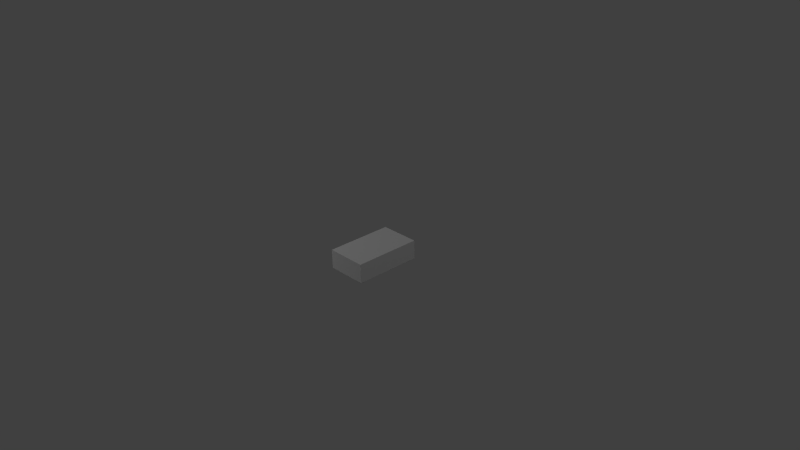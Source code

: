 # Source: vahvistin.blend  (saved by Blender 2.71.0; exported with 4.5.12 LTS)
import bpy
from mathutils import Matrix  # noqa: F401  (used for matrix-valued properties, if any)

bpy.ops.wm.read_factory_settings(use_empty=True)
scene = bpy.context.scene
scene.name = 'Scene'

# ---- collections
col_collection_1 = bpy.data.collections.new('Collection 1'); scene.collection.children.link(col_collection_1)

# ---- materials (node trees are filled in below, after node groups)
mat_vahvistin = bpy.data.materials.new('Vahvistin')
mat_vahvistin.alpha_threshold = 0.0
mat_vahvistin.use_transparent_shadow = False
mat_vahvistin.roughness = 0.5
mat_vahvistin.line_color = (0.0, 0.0, 0.0, 1.0)

# ---- node groups
ng_auto_smooth = bpy.data.node_groups.new('Auto Smooth', 'GeometryNodeTree')
_s = ng_auto_smooth.interface.new_socket(name='Geometry', in_out='OUTPUT', socket_type='NodeSocketGeometry')
_s = ng_auto_smooth.interface.new_socket(name='Geometry', in_out='INPUT', socket_type='NodeSocketGeometry')
_s = ng_auto_smooth.interface.new_socket(name='Angle', in_out='INPUT', socket_type='NodeSocketFloat')
_s.subtype = 'ANGLE'
_s.min_value = 0.0
_s.max_value = 3.142
ng_auto_smooth.is_modifier = True
_N = ng_auto_smooth.nodes; _L = ng_auto_smooth.links
n0 = _N.new('NodeGroupOutput'); n0.name = 'Group Output'; n0.location = (480, -100)
n1 = _N.new('NodeGroupInput'); n1.name = 'Group Input'; n1.location = (-420, -300)
n2 = _N.new('NodeGroupInput'); n2.name = 'Group Input.001'; n2.location = (-60, -100)
n3 = _N.new('GeometryNodeSetShadeSmooth'); n3.name = 'Set Shade Smooth'; n3.location = (120, -100)
n3.domain = 'EDGE'
n4 = _N.new('GeometryNodeSetShadeSmooth'); n4.name = 'Set Shade Smooth.001'; n4.location = (300, -100)
n5 = _N.new('GeometryNodeInputMeshEdgeAngle'); n5.name = 'Edge Angle'; n5.location = (-420, -220)
n6 = _N.new('GeometryNodeInputEdgeSmooth'); n6.name = 'Is Edge Smooth'; n6.location = (-60, -160)
n7 = _N.new('GeometryNodeInputShadeSmooth'); n7.name = 'Is Face Smooth'; n7.location = (-240, -340)
n8 = _N.new('FunctionNodeBooleanMath'); n8.name = 'Boolean Math'; n8.location = (-60, -220)
n9 = _N.new('FunctionNodeCompare'); n9.name = 'Compare'; n9.location = (-240, -180)
n9.operation = 'LESS_EQUAL'
_L.new(n5.outputs[0], n9.inputs[0])
_L.new(n4.outputs[0], n0.inputs[0])
_L.new(n1.outputs[1], n9.inputs[1])
_L.new(n9.outputs[0], n8.inputs[0])
_L.new(n7.outputs[0], n8.inputs[1])
_L.new(n2.outputs[0], n3.inputs[0])
_L.new(n6.outputs[0], n3.inputs[1])
_L.new(n3.outputs[0], n4.inputs[0])
_L.new(n8.outputs[0], n3.inputs[2])
n0.is_active_output = True

# ---- material node trees

# ---- world
world_world = bpy.data.worlds.new('World'); scene.world = world_world
world_world.color = (0.05088, 0.05088, 0.05088)
world_world.use_sun_shadow = False
world_world.sun_shadow_jitter_overblur = 0.0
world_world.cycles.sampling_method = 'MANUAL'
world_world.cycles.sample_map_resolution = 256

# ---- cameras
cam_camera = bpy.data.cameras.new('Camera')
cam_camera.clip_end = 100.0
cam_camera.lens = 35.0
cam_camera.sensor_width = 32.0
cam_camera.sensor_height = 18.0
cam_camera.ortho_scale = 7.314
cam_camera.dof.focus_distance = 0.0
cam_camera.dof.aperture_fstop = 128.0

# ---- lights
light_lamp_002 = bpy.data.lights.new('Lamp.002', 'POINT')
light_lamp_002.transmission_factor = 0.0
light_lamp_002.cutoff_distance = 30.0
light_lamp_002.energy = 100.0
light_lamp_002.shadow_buffer_clip_start = 1.001
light_lamp_002.shadow_soft_size = 0.1
light_lamp_002.shadow_maximum_resolution = 0.006
light_lamp_002.use_absolute_resolution = True
light_lamp_002.cycles.use_multiple_importance_sampling = False
light_lamp_001 = bpy.data.lights.new('Lamp.001', 'POINT')
light_lamp_001.transmission_factor = 0.0
light_lamp_001.cutoff_distance = 30.0
light_lamp_001.energy = 100.0
light_lamp_001.shadow_buffer_clip_start = 1.001
light_lamp_001.shadow_soft_size = 0.1
light_lamp_001.shadow_maximum_resolution = 0.006
light_lamp_001.use_absolute_resolution = True
light_lamp_001.cycles.use_multiple_importance_sampling = False
light_lamp = bpy.data.lights.new('Lamp', 'POINT')
light_lamp.transmission_factor = 0.0
light_lamp.cutoff_distance = 30.0
light_lamp.energy = 100.0
light_lamp.shadow_buffer_clip_start = 1.001
light_lamp.shadow_soft_size = 0.1
light_lamp.shadow_maximum_resolution = 0.006
light_lamp.use_absolute_resolution = True
light_lamp.cycles.use_multiple_importance_sampling = False

# ---- meshes
me_cube_007 = bpy.data.meshes.new('Cube.007')
me_cube_007.from_pydata([(-1.0, -1.0, -1.0), (-1.0, 1.0, -1.0), (1.0, 1.0, -1.0), (1.0, -1.0, -1.0), (-1.0, -1.0, 1.0), (-1.0, 1.0, 1.0), (1.0, 1.0, 1.0), (1.0, -1.0, 1.0)], [], [(4, 5, 1, 0), (5, 6, 2, 1), (6, 7, 3, 2), (7, 4, 0, 3), (0, 1, 2, 3), (7, 6, 5, 4)])
_uv = me_cube_007.uv_layers.new(name='UVMap')
_uv.uv.foreach_set('vector', [0.08129, 0.8136, 0.06356, 0.8136, 0.06356, 0.7951, 0.08129, 0.7951, 0.06356, 0.8136, 0.06356, 0.8136, 0.06356, 0.7951, 0.06356, 0.7951, 0.06356, 0.8136, 0.08129, 0.8136, 0.08129, 0.7951, 0.06356, 0.7951, 0.08129, 0.8136, 0.08129, 0.8136, 0.08129, 0.7951, 0.08129, 0.7951, 0.08129, 0.7951, 0.06356, 0.7951, 0.06356, 0.7951, 0.08129, 0.7951, 0.08129, 0.8136, 0.06356, 0.8136, 0.06356, 0.8136, 0.08129, 0.8136])
me_cube_007.materials.append(mat_vahvistin)
me_cube_007.use_remesh_preserve_volume = False
me_cube_007.use_remesh_preserve_attributes = False
me_cube_007.use_mirror_vertex_groups = False
me_cube_007.update()
me_cylinder = bpy.data.meshes.new('Cylinder')
me_cylinder.from_pydata([(0.0, 1.0, -1.0), (0.0, 1.0, 1.0), (0.1951, 0.9808, -1.0), (0.1951, 0.9808, 1.0), (0.3827, 0.9239, -1.0), (0.3827, 0.9239, 1.0), (0.5556, 0.8315, -1.0), (0.5556, 0.8315, 1.0), (0.7071, 0.7071, -1.0), (0.7071, 0.7071, 1.0), (0.8315, 0.5556, -1.0), (0.8315, 0.5556, 1.0), (0.9239, 0.3827, -1.0), (0.9239, 0.3827, 1.0), (0.9808, 0.1951, -1.0), (0.9808, 0.1951, 1.0), (1.0, 7.55e-08, -1.0), (1.0, 7.55e-08, 1.0), (0.9808, -0.1951, -1.0), (0.9808, -0.1951, 1.0), (0.9239, -0.3827, -1.0), (0.9239, -0.3827, 1.0), (0.8315, -0.5556, -1.0), (0.8315, -0.5556, 1.0), (0.7071, -0.7071, -1.0), (0.7071, -0.7071, 1.0), (0.5556, -0.8315, -1.0), (0.5556, -0.8315, 1.0), (0.3827, -0.9239, -1.0), (0.3827, -0.9239, 1.0), (0.1951, -0.9808, -1.0), (0.1951, -0.9808, 1.0), (-3.258e-07, -1.0, -1.0), (-3.258e-07, -1.0, 1.0), (-0.1951, -0.9808, -1.0), (-0.1951, -0.9808, 1.0), (-0.3827, -0.9239, -1.0), (-0.3827, -0.9239, 1.0), (-0.5556, -0.8315, -1.0), (-0.5556, -0.8315, 1.0), (-0.7071, -0.7071, -1.0), (-0.7071, -0.7071, 1.0), (-0.8315, -0.5556, -1.0), (-0.8315, -0.5556, 1.0), (-0.9239, -0.3827, -1.0), (-0.9239, -0.3827, 1.0), (-0.9808, -0.1951, -1.0), (-0.9808, -0.1951, 1.0), (-1.0, 9.656e-07, -1.0), (-1.0, 9.656e-07, 1.0), (-0.9808, 0.1951, -1.0), (-0.9808, 0.1951, 1.0), (-0.9239, 0.3827, -1.0), (-0.9239, 0.3827, 1.0), (-0.8315, 0.5556, -1.0), (-0.8315, 0.5556, 1.0), (-0.7071, 0.7071, -1.0), (-0.7071, 0.7071, 1.0), (-0.5556, 0.8315, -1.0), (-0.5556, 0.8315, 1.0), (-0.3827, 0.9239, -1.0), (-0.3827, 0.9239, 1.0), (-0.1951, 0.9808, -1.0), (-0.1951, 0.9808, 1.0)], [], [(0, 1, 3, 2), (2, 3, 5, 4), (4, 5, 7, 6), (6, 7, 9, 8), (8, 9, 11, 10), (10, 11, 13, 12), (12, 13, 15, 14), (14, 15, 17, 16), (16, 17, 19, 18), (18, 19, 21, 20), (20, 21, 23, 22), (22, 23, 25, 24), (24, 25, 27, 26), (26, 27, 29, 28), (28, 29, 31, 30), (30, 31, 33, 32), (32, 33, 35, 34), (34, 35, 37, 36), (36, 37, 39, 38), (38, 39, 41, 40), (40, 41, 43, 42), (42, 43, 45, 44), (44, 45, 47, 46), (46, 47, 49, 48), (48, 49, 51, 50), (50, 51, 53, 52), (52, 53, 55, 54), (54, 55, 57, 56), (56, 57, 59, 58), (58, 59, 61, 60), (3, 1, 63, 61, 59, 57, 55, 53, 51, 49, 47, 45, 43, 41, 39, 37, 35, 33, 31, 29, 27, 25, 23, 21, 19, 17, 15, 13, 11, 9, 7, 5), (62, 63, 1, 0), (60, 61, 63, 62), (0, 2, 4, 6, 8, 10, 12, 14, 16, 18, 20, 22, 24, 26, 28, 30, 32, 34, 36, 38, 40, 42, 44, 46, 48, 50, 52, 54, 56, 58, 60, 62)])
me_cylinder.polygons.foreach_set('use_smooth', [True] * 34)
_uv = me_cylinder.uv_layers.new(name='UVMap')
_uv.uv.foreach_set('vector', [0.8004, 0.8063, 0.8004, 0.8063, 0.7996, 0.8143, 0.7996, 0.8143, 0.7996, 0.8143, 0.7996, 0.8143, 0.7972, 0.8221, 0.7972, 0.8221, 0.7972, 0.8221, 0.7972, 0.8221, 0.7934, 0.8292, 0.7934, 0.8292, 0.7934, 0.8292, 0.7934, 0.8292, 0.7883, 0.8354, 0.7883, 0.8354, 0.7883, 0.8354, 0.7883, 0.8354, 0.7821, 0.8405, 0.7821, 0.8405, 0.7821, 0.8405, 0.7821, 0.8405, 0.7749, 0.8443, 0.7749, 0.8443, 0.7749, 0.8443, 0.7749, 0.8443, 0.7672, 0.8467, 0.7672, 0.8467, 0.7672, 0.8467, 0.7672, 0.8467, 0.7592, 0.8475, 0.7592, 0.8475, 0.7592, 0.8475, 0.7592, 0.8475, 0.7512, 0.8467, 0.7512, 0.8467, 0.7512, 0.8467, 0.7512, 0.8467, 0.7434, 0.8443, 0.7434, 0.8443, 0.7434, 0.8443, 0.7434, 0.8443, 0.7363, 0.8405, 0.7363, 0.8405, 0.7363, 0.8405, 0.7363, 0.8405, 0.7301, 0.8354, 0.7301, 0.8354, 0.7301, 0.8354, 0.7301, 0.8354, 0.725, 0.8292, 0.725, 0.8292, 0.725, 0.8292, 0.725, 0.8292, 0.7211, 0.8221, 0.7211, 0.8221, 0.7211, 0.8221, 0.7211, 0.8221, 0.7188, 0.8143, 0.7188, 0.8143, 0.7188, 0.8143, 0.7188, 0.8143, 0.718, 0.8063, 0.718, 0.8063, 0.718, 0.8063, 0.718, 0.8063, 0.7188, 0.7983, 0.7188, 0.7983, 0.7188, 0.7983, 0.7188, 0.7983, 0.7211, 0.7906, 0.7211, 0.7906, 0.7211, 0.7906, 0.7211, 0.7906, 0.725, 0.7834, 0.725, 0.7834, 0.725, 0.7834, 0.725, 0.7834, 0.7301, 0.7772, 0.7301, 0.7772, 0.7301, 0.7772, 0.7301, 0.7772, 0.7363, 0.7721, 0.7363, 0.7721, 0.7363, 0.7721, 0.7363, 0.7721, 0.7434, 0.7683, 0.7434, 0.7683, 0.7434, 0.7683, 0.7434, 0.7683, 0.7512, 0.7659, 0.7512, 0.7659, 0.7512, 0.7659, 0.7512, 0.7659, 0.7592, 0.7651, 0.7592, 0.7651, 0.7592, 0.7651, 0.7592, 0.7651, 0.7672, 0.7659, 0.7672, 0.7659, 0.7672, 0.7659, 0.7672, 0.7659, 0.7749, 0.7683, 0.7749, 0.7683, 0.7749, 0.7683, 0.7749, 0.7683, 0.7821, 0.7721, 0.7821, 0.7721, 0.7821, 0.7721, 0.7821, 0.7721, 0.7883, 0.7772, 0.7883, 0.7772, 0.7883, 0.7772, 0.7883, 0.7772, 0.7934, 0.7834, 0.7934, 0.7834, 0.7934, 0.7834, 0.7934, 0.7834, 0.7972, 0.7906, 0.7972, 0.7906, 0.7996, 0.8143, 0.8004, 0.8063, 0.7996, 0.7983, 0.7972, 0.7906, 0.7934, 0.7834, 0.7883, 0.7772, 0.7821, 0.7721, 0.7749, 0.7683, 0.7672, 0.7659, 0.7592, 0.7651, 0.7512, 0.7659, 0.7434, 0.7683, 0.7363, 0.7721, 0.7301, 0.7772, 0.725, 0.7834, 0.7211, 0.7906, 0.7188, 0.7983, 0.718, 0.8063, 0.7188, 0.8143, 0.7211, 0.8221, 0.725, 0.8292, 0.7301, 0.8354, 0.7363, 0.8405, 0.7434, 0.8443, 0.7512, 0.8467, 0.7592, 0.8475, 0.7672, 0.8467, 0.7749, 0.8443, 0.7821, 0.8405, 0.7883, 0.8354, 0.7934, 0.8292, 0.7972, 0.8221, 0.7996, 0.7983, 0.7996, 0.7983, 0.8004, 0.8063, 0.8004, 0.8063, 0.7972, 0.7906, 0.7972, 0.7906, 0.7996, 0.7983, 0.7996, 0.7983, 0.8004, 0.8063, 0.7996, 0.8143, 0.7972, 0.8221, 0.7934, 0.8292, 0.7883, 0.8354, 0.7821, 0.8405, 0.7749, 0.8443, 0.7672, 0.8467, 0.7592, 0.8475, 0.7512, 0.8467, 0.7434, 0.8443, 0.7363, 0.8405, 0.7301, 0.8354, 0.725, 0.8292, 0.7211, 0.8221, 0.7188, 0.8143, 0.718, 0.8063, 0.7188, 0.7983, 0.7211, 0.7906, 0.725, 0.7834, 0.7301, 0.7772, 0.7363, 0.7721, 0.7434, 0.7683, 0.7512, 0.7659, 0.7592, 0.7651, 0.7672, 0.7659, 0.7749, 0.7683, 0.7821, 0.7721, 0.7883, 0.7772, 0.7934, 0.7834, 0.7972, 0.7906, 0.7996, 0.7983])
me_cylinder.materials.append(mat_vahvistin)
me_cylinder.use_remesh_preserve_volume = False
me_cylinder.use_remesh_preserve_attributes = False
me_cylinder.use_mirror_vertex_groups = False
me_cylinder.update()
me_cube = bpy.data.meshes.new('Cube')
me_cube.from_pydata([(-1.032, 0.2407, -0.6743), (-1.032, 0.2644, -0.6743), (-0.9924, 0.2737, -0.6743), (-0.9924, 0.2315, -0.6743), (-1.032, 0.2407, -0.2903), (-1.032, 0.2644, -0.2903), (-0.9924, 0.2737, -0.2395), (-0.9924, 0.2315, -0.2395), (-1.018, 0.4471, -0.6384), (-1.018, 0.4649, -0.6384), (-0.9442, 0.4649, -0.6384), (-0.9442, 0.4471, -0.6384), (-1.018, 0.4471, -0.4213), (-1.018, 0.4649, -0.4213), (-0.9442, 0.4649, -0.4213), (-0.9442, 0.4471, -0.4213), (-1.032, 0.2407, -0.6743), (-1.032, 0.2644, -0.6743), (-0.9924, 0.2737, -0.6743), (-0.9924, 0.2315, -0.6743), (-1.032, 0.2407, -0.2903), (-1.032, 0.2644, -0.2903), (-0.9924, 0.2737, -0.2395), (-0.9924, 0.2315, -0.2395), (-1.032, 0.07239, -0.6743), (-1.032, 0.09611, -0.6743), (-0.9924, 0.1054, -0.6743), (-0.9924, 0.06314, -0.6743), (-1.032, 0.07239, -0.2903), (-1.032, 0.09611, -0.2903), (-0.9924, 0.1054, -0.2395), (-0.9924, 0.06314, -0.2395), (-1.032, -0.09687, -0.6743), (-1.032, -0.07314, -0.6743), (-0.9924, -0.0639, -0.6743), (-0.9924, -0.1061, -0.6743), (-1.032, -0.09687, -0.2903), (-1.032, -0.07314, -0.2903), (-0.9924, -0.0639, -0.2395), (-0.9924, -0.1061, -0.2395), (-1.032, -0.267, -0.6743), (-1.032, -0.2433, -0.6743), (-0.9924, -0.2341, -0.6743), (-0.9924, -0.2763, -0.6743), (-1.032, -0.267, -0.2903), (-1.032, -0.2433, -0.2903), (-0.9924, -0.2341, -0.2395), (-0.9924, -0.2763, -0.2395), (-0.8675, -0.5606, -0.4921), (-1.085, -0.5606, -0.4921), (-0.8675, -0.5593, -0.4443), (-1.085, -0.5593, -0.4443), (-0.8675, -0.5553, -0.3982), (-1.085, -0.5553, -0.3982), (-0.8675, -0.549, -0.3558), (-1.085, -0.549, -0.3558), (-0.8675, -0.5404, -0.3186), (-1.085, -0.5404, -0.3186), (-0.8675, -0.5299, -0.2881), (-1.085, -0.5299, -0.2881), (-0.8675, -0.518, -0.2654), (-1.085, -0.518, -0.2654), (-0.8675, -0.505, -0.2514), (-1.085, -0.505, -0.2514), (-0.8675, -0.4916, -0.2467), (-1.085, -0.4916, -0.2467), (-0.8675, -0.4781, -0.2514), (-1.085, -0.4781, -0.2514), (-0.8675, -0.4651, -0.2654), (-1.085, -0.4651, -0.2654), (-0.8675, -0.4532, -0.2881), (-1.085, -0.4532, -0.2881), (-0.8675, -0.4428, -0.3186), (-1.085, -0.4428, -0.3186), (-0.8675, -0.4342, -0.3558), (-1.085, -0.4342, -0.3558), (-0.8675, -0.4278, -0.3982), (-1.085, -0.4278, -0.3982), (-0.8675, -0.4239, -0.4443), (-1.085, -0.4239, -0.4443), (-0.8675, -0.4225, -0.4921), (-1.085, -0.4225, -0.4921), (-0.8675, -0.4239, -0.54), (-1.085, -0.4239, -0.54), (-0.8675, -0.4278, -0.586), (-1.085, -0.4278, -0.586), (-0.8675, -0.4342, -0.6285), (-1.085, -0.4342, -0.6285), (-0.8675, -0.4428, -0.6657), (-1.085, -0.4428, -0.6657), (-0.8675, -0.4532, -0.6962), (-1.085, -0.4532, -0.6962), (-0.8675, -0.4651, -0.7189), (-1.085, -0.4651, -0.7189), (-0.8675, -0.4781, -0.7328), (-1.085, -0.4781, -0.7328), (-0.8675, -0.4916, -0.7375), (-1.085, -0.4916, -0.7375), (-0.8675, -0.505, -0.7328), (-1.085, -0.505, -0.7328), (-0.8675, -0.518, -0.7189), (-1.085, -0.518, -0.7189), (-0.8675, -0.5299, -0.6962), (-1.085, -0.5299, -0.6962), (-0.8675, -0.5404, -0.6657), (-1.085, -0.5404, -0.6657), (-0.8675, -0.549, -0.6285), (-1.085, -0.549, -0.6285), (-0.8675, -0.5553, -0.586), (-1.085, -0.5553, -0.586), (-0.8675, -0.5593, -0.54), (-1.085, -0.5593, -0.54), (-0.7382, -0.7484, -1.185), (-0.7382, -0.7484, -0.4517), (-0.6418, -0.7631, -1.185), (-0.6418, -0.7631, -0.4517), (-0.5711, -0.8033, -1.185), (-0.5711, -0.8033, -0.4517), (-0.5453, -0.8583, -1.185), (-0.5453, -0.8583, -0.4517), (-0.5711, -0.9133, -1.185), (-0.5711, -0.9133, -0.4517), (-0.6418, -0.9535, -1.185), (-0.6418, -0.9535, -0.4517), (-0.7382, -0.9683, -1.185), (-0.7382, -0.9683, -0.4517), (-0.8347, -0.9535, -1.185), (-0.8347, -0.9535, -0.4517), (-0.9053, -0.9133, -1.185), (-0.9053, -0.9133, -0.4517), (-0.9312, -0.8583, -1.185), (-0.9312, -0.8583, -0.4517), (-0.9053, -0.8033, -1.185), (-0.9053, -0.8033, -0.4517), (-0.8347, -0.7631, -1.185), (-0.8347, -0.7631, -0.4517), (0.7362, -0.7484, -1.185), (0.7362, -0.7484, -0.4517), (0.8327, -0.7631, -1.185), (0.8327, -0.7631, -0.4517), (0.9033, -0.8033, -1.185), (0.9033, -0.8033, -0.4517), (0.9292, -0.8583, -1.185), (0.9292, -0.8583, -0.4517), (0.9033, -0.9133, -1.185), (0.9033, -0.9133, -0.4517), (0.8327, -0.9535, -1.185), (0.8327, -0.9535, -0.4517), (0.7362, -0.9683, -1.185), (0.7362, -0.9683, -0.4517), (0.6397, -0.9535, -1.185), (0.6397, -0.9535, -0.4517), (0.5691, -0.9133, -1.185), (0.5691, -0.9133, -0.4517), (0.5433, -0.8583, -1.185), (0.5433, -0.8583, -0.4517), (0.5691, -0.8033, -1.185), (0.5691, -0.8033, -0.4517), (0.6397, -0.7631, -1.185), (0.6397, -0.7631, -0.4517), (0.7362, 0.9595, -1.185), (0.7362, 0.9595, -0.4517), (0.8327, 0.9448, -1.185), (0.8327, 0.9448, -0.4517), (0.9033, 0.9045, -1.185), (0.9033, 0.9045, -0.4517), (0.9292, 0.8496, -1.185), (0.9292, 0.8496, -0.4517), (0.9033, 0.7946, -1.185), (0.9033, 0.7946, -0.4517), (0.8327, 0.7543, -1.185), (0.8327, 0.7543, -0.4517), (0.7362, 0.7396, -1.185), (0.7362, 0.7396, -0.4517), (0.6397, 0.7543, -1.185), (0.6397, 0.7543, -0.4517), (0.5691, 0.7946, -1.185), (0.5691, 0.7946, -0.4517), (0.5433, 0.8496, -1.185), (0.5433, 0.8496, -0.4517), (0.5691, 0.9045, -1.185), (0.5691, 0.9045, -0.4517), (0.6397, 0.9448, -1.185), (0.6397, 0.9448, -0.4517), (-0.7382, 0.9595, -1.185), (-0.7382, 0.9595, -0.4517), (-0.6418, 0.9448, -1.185), (-0.6418, 0.9448, -0.4517), (-0.5711, 0.9045, -1.185), (-0.5711, 0.9045, -0.4517), (-0.5453, 0.8496, -1.185), (-0.5453, 0.8496, -0.4517), (-0.5711, 0.7946, -1.185), (-0.5711, 0.7946, -0.4517), (-0.6418, 0.7543, -1.185), (-0.6418, 0.7543, -0.4517), (-0.7382, 0.7396, -1.185), (-0.7382, 0.7396, -0.4517), (-0.8347, 0.7543, -1.185), (-0.8347, 0.7543, -0.4517), (-0.9053, 0.7946, -1.185), (-0.9053, 0.7946, -0.4517), (-0.9312, 0.8496, -1.185), (-0.9312, 0.8496, -0.4517), (-0.9053, 0.9045, -1.185), (-0.9053, 0.9045, -0.4517), (-0.8347, 0.9448, -1.185), (-0.8347, 0.9448, -0.4517), (1.0, 1.0, -1.0), (1.0, -1.0, -1.0), (-1.0, -1.0, -1.0), (-1.0, 1.0, -1.0), (1.0, 1.0, 1.0), (1.0, -1.0, 1.0), (-1.0, -1.0, 1.0), (-1.0, 1.0, 1.0)], [], [(4, 5, 1, 0), (5, 6, 2, 1), (6, 7, 3, 2), (7, 4, 0, 3), (0, 1, 2, 3), (7, 6, 5, 4), (12, 13, 9, 8), (13, 14, 10, 9), (14, 15, 11, 10), (15, 12, 8, 11), (8, 9, 10, 11), (15, 14, 13, 12), (20, 21, 17, 16), (21, 22, 18, 17), (22, 23, 19, 18), (23, 20, 16, 19), (16, 17, 18, 19), (23, 22, 21, 20), (28, 29, 25, 24), (29, 30, 26, 25), (30, 31, 27, 26), (31, 28, 24, 27), (24, 25, 26, 27), (31, 30, 29, 28), (36, 37, 33, 32), (37, 38, 34, 33), (38, 39, 35, 34), (39, 36, 32, 35), (32, 33, 34, 35), (39, 38, 37, 36), (44, 45, 41, 40), (45, 46, 42, 41), (46, 47, 43, 42), (47, 44, 40, 43), (40, 41, 42, 43), (47, 46, 45, 44), (48, 50, 51, 49), (50, 52, 53, 51), (52, 54, 55, 53), (54, 56, 57, 55), (56, 58, 59, 57), (58, 60, 61, 59), (60, 62, 63, 61), (62, 64, 65, 63), (64, 66, 67, 65), (66, 68, 69, 67), (68, 70, 71, 69), (70, 72, 73, 71), (72, 74, 75, 73), (74, 76, 77, 75), (76, 78, 79, 77), (78, 80, 81, 79), (80, 82, 83, 81), (82, 84, 85, 83), (84, 86, 87, 85), (86, 88, 89, 87), (88, 90, 91, 89), (90, 92, 93, 91), (92, 94, 95, 93), (94, 96, 97, 95), (96, 98, 99, 97), (98, 100, 101, 99), (100, 102, 103, 101), (102, 104, 105, 103), (104, 106, 107, 105), (106, 108, 109, 107), (51, 53, 55, 57, 59, 61, 63, 65, 67, 69, 71, 73, 75, 77, 79, 81, 83, 85, 87, 89, 91, 93, 95, 97, 99, 101, 103, 105, 107, 109, 111, 49), (110, 48, 49, 111), (108, 110, 111, 109), (48, 110, 108, 106, 104, 102, 100, 98, 96, 94, 92, 90, 88, 86, 84, 82, 80, 78, 76, 74, 72, 70, 68, 66, 64, 62, 60, 58, 56, 54, 52, 50), (112, 113, 115, 114), (114, 115, 117, 116), (116, 117, 119, 118), (118, 119, 121, 120), (120, 121, 123, 122), (122, 123, 125, 124), (124, 125, 127, 126), (126, 127, 129, 128), (128, 129, 131, 130), (130, 131, 133, 132), (115, 113, 135, 133, 131, 129, 127, 125, 123, 121, 119, 117), (134, 135, 113, 112), (132, 133, 135, 134), (112, 114, 116, 118, 120, 122, 124, 126, 128, 130, 132, 134), (136, 137, 139, 138), (138, 139, 141, 140), (140, 141, 143, 142), (142, 143, 145, 144), (144, 145, 147, 146), (146, 147, 149, 148), (148, 149, 151, 150), (150, 151, 153, 152), (152, 153, 155, 154), (154, 155, 157, 156), (139, 137, 159, 157, 155, 153, 151, 149, 147, 145, 143, 141), (158, 159, 137, 136), (156, 157, 159, 158), (136, 138, 140, 142, 144, 146, 148, 150, 152, 154, 156, 158), (160, 161, 163, 162), (162, 163, 165, 164), (164, 165, 167, 166), (166, 167, 169, 168), (168, 169, 171, 170), (170, 171, 173, 172), (172, 173, 175, 174), (174, 175, 177, 176), (176, 177, 179, 178), (178, 179, 181, 180), (163, 161, 183, 181, 179, 177, 175, 173, 171, 169, 167, 165), (182, 183, 161, 160), (180, 181, 183, 182), (160, 162, 164, 166, 168, 170, 172, 174, 176, 178, 180, 182), (184, 185, 187, 186), (186, 187, 189, 188), (188, 189, 191, 190), (190, 191, 193, 192), (192, 193, 195, 194), (194, 195, 197, 196), (196, 197, 199, 198), (198, 199, 201, 200), (200, 201, 203, 202), (202, 203, 205, 204), (187, 185, 207, 205, 203, 201, 199, 197, 195, 193, 191, 189), (206, 207, 185, 184), (204, 205, 207, 206), (184, 186, 188, 190, 192, 194, 196, 198, 200, 202, 204, 206), (208, 209, 210, 211), (212, 215, 214, 213), (208, 212, 213, 209), (209, 213, 214, 210), (210, 214, 215, 211), (212, 208, 211, 215)])
me_cube.polygons.foreach_set('use_smooth', [0, 0, 0, 0, 0, 0, 0, 0, 0, 0, 0, 0, 0, 0, 0, 0, 0, 0, 0, 0, 0, 0, 0, 0, 0, 0, 0, 0, 0, 0, 0, 0, 0, 0, 0, 0, 1, 1, 1, 1, 1, 1, 1, 1, 1, 1, 1, 1, 1, 1, 1, 1, 1, 1, 1, 1, 1, 1, 1, 1, 1, 1, 1, 1, 1, 1, 1, 1, 1, 1, 1, 1, 1, 1, 1, 1, 1, 1, 1, 1, 1, 1, 1, 1, 1, 1, 1, 1, 1, 1, 1, 1, 1, 1, 1, 1, 1, 1, 1, 1, 1, 1, 1, 1, 1, 1, 1, 1, 1, 1, 1, 1, 1, 1, 1, 1, 1, 1, 1, 1, 1, 1, 1, 1, 1, 1, 1, 1, 1, 1, 1, 1])
_uv = me_cube.uv_layers.new(name='UVMap')
_uv.uv.foreach_set('vector', [0.5448, 0.8338, 0.5355, 0.8338, 0.5355, 0.7879, 0.5448, 0.7879, 0.5355, 0.8338, 0.5317, 0.8385, 0.5317, 0.7879, 0.5355, 0.7879, 0.5317, 0.8385, 0.5486, 0.8385, 0.5486, 0.7879, 0.5317, 0.7879, 0.5486, 0.8385, 0.5448, 0.8338, 0.5448, 0.7879, 0.5486, 0.7879, 0.5448, 0.7879, 0.5355, 0.7879, 0.5317, 0.7879, 0.5486, 0.7879, 0.5486, 0.8385, 0.5317, 0.8385, 0.5355, 0.8338, 0.5448, 0.8338, 0.2443, 0.8132, 0.2384, 0.8132, 0.2384, 0.7901, 0.2443, 0.7901, 0.2384, 0.8132, 0.2384, 0.8132, 0.2384, 0.7901, 0.2384, 0.7901, 0.2384, 0.8132, 0.2443, 0.8132, 0.2443, 0.7901, 0.2384, 0.7901, 0.2443, 0.8132, 0.2443, 0.8132, 0.2443, 0.7901, 0.2443, 0.7901, 0.2443, 0.7901, 0.2384, 0.7901, 0.2384, 0.7901, 0.2443, 0.7901, 0.2443, 0.8132, 0.2384, 0.8132, 0.2384, 0.8132, 0.2443, 0.8132, 0.5448, 0.8338, 0.5355, 0.8338, 0.5355, 0.7879, 0.5448, 0.7879, 0.5355, 0.8338, 0.5317, 0.8385, 0.5317, 0.7879, 0.5355, 0.7879, 0.5317, 0.8385, 0.5486, 0.8385, 0.5486, 0.7879, 0.5317, 0.7879, 0.5486, 0.8385, 0.5448, 0.8338, 0.5448, 0.7879, 0.5486, 0.7879, 0.5448, 0.7879, 0.5355, 0.7879, 0.5317, 0.7879, 0.5486, 0.7879, 0.5486, 0.8385, 0.5317, 0.8385, 0.5355, 0.8338, 0.5448, 0.8338, 0.5448, 0.8338, 0.5355, 0.8338, 0.5355, 0.7879, 0.5448, 0.7879, 0.5355, 0.8338, 0.5317, 0.8385, 0.5317, 0.7879, 0.5355, 0.7879, 0.5317, 0.8385, 0.5486, 0.8385, 0.5486, 0.7879, 0.5317, 0.7879, 0.5486, 0.8385, 0.5448, 0.8338, 0.5448, 0.7879, 0.5486, 0.7879, 0.5448, 0.7879, 0.5355, 0.7879, 0.5317, 0.7879, 0.5486, 0.7879, 0.5486, 0.8385, 0.5317, 0.8385, 0.5355, 0.8338, 0.5448, 0.8338, 0.5448, 0.8338, 0.5355, 0.8338, 0.5355, 0.7879, 0.5448, 0.7879, 0.5355, 0.8338, 0.5317, 0.8385, 0.5317, 0.7879, 0.5355, 0.7879, 0.5317, 0.8385, 0.5486, 0.8385, 0.5486, 0.7879, 0.5317, 0.7879, 0.5486, 0.8385, 0.5448, 0.8338, 0.5448, 0.7879, 0.5486, 0.7879, 0.5448, 0.7879, 0.5355, 0.7879, 0.5317, 0.7879, 0.5486, 0.7879, 0.5486, 0.8385, 0.5317, 0.8385, 0.5355, 0.8338, 0.5448, 0.8338, 0.5448, 0.8338, 0.5355, 0.8338, 0.5355, 0.7879, 0.5448, 0.7879, 0.5355, 0.8338, 0.5317, 0.8385, 0.5317, 0.7879, 0.5355, 0.7879, 0.5317, 0.8385, 0.5486, 0.8385, 0.5486, 0.7879, 0.5317, 0.7879, 0.5486, 0.8385, 0.5448, 0.8338, 0.5448, 0.7879, 0.5486, 0.7879, 0.5448, 0.7879, 0.5355, 0.7879, 0.5317, 0.7879, 0.5486, 0.7879, 0.5486, 0.8385, 0.5317, 0.8385, 0.5355, 0.8338, 0.5448, 0.8338, 0.8015, 0.8071, 0.8007, 0.8154, 0.8007, 0.8154, 0.8015, 0.8071, 0.8007, 0.8154, 0.7983, 0.8233, 0.7983, 0.8233, 0.8007, 0.8154, 0.7983, 0.8233, 0.7944, 0.8306, 0.7944, 0.8306, 0.7983, 0.8233, 0.7944, 0.8306, 0.7891, 0.837, 0.7891, 0.837, 0.7944, 0.8306, 0.7891, 0.837, 0.7827, 0.8423, 0.7827, 0.8423, 0.7891, 0.837, 0.7827, 0.8423, 0.7754, 0.8462, 0.7754, 0.8462, 0.7827, 0.8423, 0.7754, 0.8462, 0.7674, 0.8486, 0.7674, 0.8486, 0.7754, 0.8462, 0.7674, 0.8486, 0.7592, 0.8494, 0.7592, 0.8494, 0.7674, 0.8486, 0.7592, 0.8494, 0.7509, 0.8486, 0.7509, 0.8486, 0.7592, 0.8494, 0.7509, 0.8486, 0.743, 0.8462, 0.743, 0.8462, 0.7509, 0.8486, 0.743, 0.8462, 0.7357, 0.8423, 0.7357, 0.8423, 0.743, 0.8462, 0.7357, 0.8423, 0.7292, 0.837, 0.7292, 0.837, 0.7357, 0.8423, 0.7292, 0.837, 0.724, 0.8306, 0.724, 0.8306, 0.7292, 0.837, 0.724, 0.8306, 0.7201, 0.8233, 0.7201, 0.8233, 0.724, 0.8306, 0.7201, 0.8233, 0.7177, 0.8154, 0.7177, 0.8154, 0.7201, 0.8233, 0.7177, 0.8154, 0.7169, 0.8071, 0.7169, 0.8071, 0.7177, 0.8154, 0.7169, 0.8071, 0.7177, 0.7989, 0.7177, 0.7989, 0.7169, 0.8071, 0.7177, 0.7989, 0.7201, 0.7909, 0.7201, 0.7909, 0.7177, 0.7989, 0.7201, 0.7909, 0.724, 0.7836, 0.724, 0.7836, 0.7201, 0.7909, 0.724, 0.7836, 0.7292, 0.7772, 0.7292, 0.7772, 0.724, 0.7836, 0.7292, 0.7772, 0.7357, 0.7719, 0.7357, 0.7719, 0.7292, 0.7772, 0.7357, 0.7719, 0.743, 0.768, 0.743, 0.768, 0.7357, 0.7719, 0.743, 0.768, 0.7509, 0.7656, 0.7509, 0.7656, 0.743, 0.768, 0.7509, 0.7656, 0.7592, 0.7648, 0.7592, 0.7648, 0.7509, 0.7656, 0.7592, 0.7648, 0.7674, 0.7656, 0.7674, 0.7656, 0.7592, 0.7648, 0.7674, 0.7656, 0.7754, 0.768, 0.7754, 0.768, 0.7674, 0.7656, 0.7754, 0.768, 0.7827, 0.7719, 0.7827, 0.7719, 0.7754, 0.768, 0.7827, 0.7719, 0.7891, 0.7772, 0.7891, 0.7772, 0.7827, 0.7719, 0.7891, 0.7772, 0.7944, 0.7836, 0.7944, 0.7836, 0.7891, 0.7772, 0.7944, 0.7836, 0.7983, 0.7909, 0.7983, 0.7909, 0.7944, 0.7836, 0.8007, 0.8154, 0.7983, 0.8233, 0.7944, 0.8306, 0.7891, 0.837, 0.7827, 0.8423, 0.7754, 0.8462, 0.7674, 0.8486, 0.7592, 0.8494, 0.7509, 0.8486, 0.743, 0.8462, 0.7357, 0.8423, 0.7292, 0.837, 0.724, 0.8306, 0.7201, 0.8233, 0.7177, 0.8154, 0.7169, 0.8071, 0.7177, 0.7989, 0.7201, 0.7909, 0.724, 0.7836, 0.7292, 0.7772, 0.7357, 0.7719, 0.743, 0.768, 0.7509, 0.7656, 0.7592, 0.7648, 0.7674, 0.7656, 0.7754, 0.768, 0.7827, 0.7719, 0.7891, 0.7772, 0.7944, 0.7836, 0.7983, 0.7909, 0.8007, 0.7989, 0.8015, 0.8071, 0.8007, 0.7989, 0.8015, 0.8071, 0.8015, 0.8071, 0.8007, 0.7989, 0.7983, 0.7909, 0.8007, 0.7989, 0.8007, 0.7989, 0.7983, 0.7909, 0.8015, 0.8071, 0.8007, 0.7989, 0.7983, 0.7909, 0.7944, 0.7836, 0.7891, 0.7772, 0.7827, 0.7719, 0.7754, 0.768, 0.7674, 0.7656, 0.7592, 0.7648, 0.7509, 0.7656, 0.743, 0.768, 0.7357, 0.7719, 0.7292, 0.7772, 0.724, 0.7836, 0.7201, 0.7909, 0.7177, 0.7989, 0.7169, 0.8071, 0.7177, 0.8154, 0.7201, 0.8233, 0.724, 0.8306, 0.7292, 0.837, 0.7357, 0.8423, 0.743, 0.8462, 0.7509, 0.8486, 0.7592, 0.8494, 0.7674, 0.8486, 0.7754, 0.8462, 0.7827, 0.8423, 0.7891, 0.837, 0.7944, 0.8306, 0.7983, 0.8233, 0.8007, 0.8154, 0.743, 0.7005, 0.743, 0.7005, 0.7569, 0.6968, 0.7569, 0.6968, 0.7569, 0.6968, 0.7569, 0.6968, 0.7671, 0.6866, 0.7671, 0.6866, 0.7671, 0.6866, 0.7671, 0.6866, 0.7708, 0.6727, 0.7708, 0.6727, 0.7708, 0.6727, 0.7708, 0.6727, 0.7671, 0.6588, 0.7671, 0.6588, 0.7671, 0.6588, 0.7671, 0.6588, 0.7569, 0.6486, 0.7569, 0.6486, 0.7569, 0.6486, 0.7569, 0.6486, 0.743, 0.6449, 0.743, 0.6449, 0.743, 0.6449, 0.743, 0.6449, 0.7291, 0.6486, 0.7291, 0.6486, 0.7291, 0.6486, 0.7291, 0.6486, 0.7189, 0.6588, 0.7189, 0.6588, 0.7189, 0.6588, 0.7189, 0.6588, 0.7152, 0.6727, 0.7152, 0.6727, 0.7152, 0.6727, 0.7152, 0.6727, 0.7189, 0.6866, 0.7189, 0.6866, 0.7569, 0.6968, 0.743, 0.7005, 0.7291, 0.6968, 0.7189, 0.6866, 0.7152, 0.6727, 0.7189, 0.6588, 0.7291, 0.6486, 0.743, 0.6449, 0.7569, 0.6486, 0.7671, 0.6588, 0.7708, 0.6727, 0.7671, 0.6866, 0.7291, 0.6968, 0.7291, 0.6968, 0.743, 0.7005, 0.743, 0.7005, 0.7189, 0.6866, 0.7189, 0.6866, 0.7291, 0.6968, 0.7291, 0.6968, 0.743, 0.7005, 0.7569, 0.6968, 0.7671, 0.6866, 0.7708, 0.6727, 0.7671, 0.6588, 0.7569, 0.6486, 0.743, 0.6449, 0.7291, 0.6486, 0.7189, 0.6588, 0.7152, 0.6727, 0.7189, 0.6866, 0.7291, 0.6968, 0.7443, 0.7005, 0.7443, 0.7005, 0.7582, 0.6968, 0.7582, 0.6968, 0.7582, 0.6968, 0.7582, 0.6968, 0.7683, 0.6866, 0.7683, 0.6866, 0.7683, 0.6866, 0.7683, 0.6866, 0.7721, 0.6727, 0.7721, 0.6727, 0.7721, 0.6727, 0.7721, 0.6727, 0.7683, 0.6588, 0.7683, 0.6588, 0.7683, 0.6588, 0.7683, 0.6588, 0.7582, 0.6486, 0.7582, 0.6486, 0.7582, 0.6486, 0.7582, 0.6486, 0.7443, 0.6449, 0.7443, 0.6449, 0.7443, 0.6449, 0.7443, 0.6449, 0.7304, 0.6486, 0.7304, 0.6486, 0.7304, 0.6486, 0.7304, 0.6486, 0.7202, 0.6588, 0.7202, 0.6588, 0.7202, 0.6588, 0.7202, 0.6588, 0.7165, 0.6727, 0.7165, 0.6727, 0.7165, 0.6727, 0.7165, 0.6727, 0.7202, 0.6866, 0.7202, 0.6866, 0.7582, 0.6968, 0.7443, 0.7005, 0.7304, 0.6968, 0.7202, 0.6866, 0.7165, 0.6727, 0.7202, 0.6588, 0.7304, 0.6486, 0.7443, 0.6449, 0.7582, 0.6486, 0.7683, 0.6588, 0.7721, 0.6727, 0.7683, 0.6866, 0.7304, 0.6968, 0.7304, 0.6968, 0.7443, 0.7005, 0.7443, 0.7005, 0.7202, 0.6866, 0.7202, 0.6866, 0.7304, 0.6968, 0.7304, 0.6968, 0.7443, 0.7005, 0.7582, 0.6968, 0.7683, 0.6866, 0.7721, 0.6727, 0.7683, 0.6588, 0.7582, 0.6486, 0.7443, 0.6449, 0.7304, 0.6486, 0.7202, 0.6588, 0.7165, 0.6727, 0.7202, 0.6866, 0.7304, 0.6968, 0.7443, 0.7011, 0.7443, 0.7011, 0.7582, 0.6974, 0.7582, 0.6974, 0.7582, 0.6974, 0.7582, 0.6974, 0.7683, 0.6872, 0.7683, 0.6872, 0.7683, 0.6872, 0.7683, 0.6872, 0.7721, 0.6733, 0.7721, 0.6733, 0.7721, 0.6733, 0.7721, 0.6733, 0.7683, 0.6594, 0.7683, 0.6594, 0.7683, 0.6594, 0.7683, 0.6594, 0.7582, 0.6492, 0.7582, 0.6492, 0.7582, 0.6492, 0.7582, 0.6492, 0.7443, 0.6455, 0.7443, 0.6455, 0.7443, 0.6455, 0.7443, 0.6455, 0.7304, 0.6492, 0.7304, 0.6492, 0.7304, 0.6492, 0.7304, 0.6492, 0.7202, 0.6594, 0.7202, 0.6594, 0.7202, 0.6594, 0.7202, 0.6594, 0.7165, 0.6733, 0.7165, 0.6733, 0.7165, 0.6733, 0.7165, 0.6733, 0.7202, 0.6872, 0.7202, 0.6872, 0.7582, 0.6974, 0.7443, 0.7011, 0.7304, 0.6974, 0.7202, 0.6872, 0.7165, 0.6733, 0.7202, 0.6594, 0.7304, 0.6492, 0.7443, 0.6455, 0.7582, 0.6492, 0.7683, 0.6594, 0.7721, 0.6733, 0.7683, 0.6872, 0.7304, 0.6974, 0.7304, 0.6974, 0.7443, 0.7011, 0.7443, 0.7011, 0.7202, 0.6872, 0.7202, 0.6872, 0.7304, 0.6974, 0.7304, 0.6974, 0.7443, 0.7011, 0.7582, 0.6974, 0.7683, 0.6872, 0.7721, 0.6733, 0.7683, 0.6594, 0.7582, 0.6492, 0.7443, 0.6455, 0.7304, 0.6492, 0.7202, 0.6594, 0.7165, 0.6733, 0.7202, 0.6872, 0.7304, 0.6974, 0.7446, 0.6995, 0.7446, 0.6995, 0.7584, 0.6958, 0.7584, 0.6958, 0.7584, 0.6958, 0.7584, 0.6958, 0.7686, 0.6856, 0.7686, 0.6856, 0.7686, 0.6856, 0.7686, 0.6856, 0.7723, 0.6718, 0.7723, 0.6718, 0.7723, 0.6718, 0.7723, 0.6718, 0.7686, 0.6579, 0.7686, 0.6579, 0.7686, 0.6579, 0.7686, 0.6579, 0.7584, 0.6477, 0.7584, 0.6477, 0.7584, 0.6477, 0.7584, 0.6477, 0.7446, 0.644, 0.7446, 0.644, 0.7446, 0.644, 0.7446, 0.644, 0.7307, 0.6477, 0.7307, 0.6477, 0.7307, 0.6477, 0.7307, 0.6477, 0.7205, 0.6579, 0.7205, 0.6579, 0.7205, 0.6579, 0.7205, 0.6579, 0.7168, 0.6718, 0.7168, 0.6718, 0.7168, 0.6718, 0.7168, 0.6718, 0.7205, 0.6856, 0.7205, 0.6856, 0.7584, 0.6958, 0.7446, 0.6995, 0.7307, 0.6958, 0.7205, 0.6856, 0.7168, 0.6718, 0.7205, 0.6579, 0.7307, 0.6477, 0.7446, 0.644, 0.7584, 0.6477, 0.7686, 0.6579, 0.7723, 0.6718, 0.7686, 0.6856, 0.7307, 0.6958, 0.7307, 0.6958, 0.7446, 0.6995, 0.7446, 0.6995, 0.7205, 0.6856, 0.7205, 0.6856, 0.7307, 0.6958, 0.7307, 0.6958, 0.7446, 0.6995, 0.7584, 0.6958, 0.7686, 0.6856, 0.7723, 0.6718, 0.7686, 0.6579, 0.7584, 0.6477, 0.7446, 0.644, 0.7307, 0.6477, 0.7205, 0.6579, 0.7168, 0.6718, 0.7205, 0.6856, 0.7307, 0.6958, 0.8158, 0.7458, 0.8158, 0.986, 0.856, 0.986, 0.856, 0.7458, 0.8573, 0.7458, 0.8573, 0.9892, 0.8167, 0.9892, 0.8167, 0.7458, 0.8696, 0.4817, 0.8696, 0.7322, 0.007894, 0.7322, 0.007894, 0.4817, 0.8566, 0.7453, 0.8566, 0.9873, 0.8105, 0.9873, 0.8105, 0.7453, 0.854, 0.7457, 0.854, 0.9876, 0.01252, 0.9876, 0.01252, 0.7457, 0.8517, 0.9873, 0.8517, 0.7478, 0.8081, 0.7478, 0.8081, 0.9873])
me_cube.materials.append(mat_vahvistin)
me_cube.use_remesh_preserve_volume = False
me_cube.use_remesh_preserve_attributes = False
me_cube.use_mirror_vertex_groups = False
me_cube.update()

# ---- objects
ob_virtapainike = bpy.data.objects.new('virtapainike', me_cube_007)
ob_volyymipotikka = bpy.data.objects.new('volyymipotikka', me_cylinder)
ob_lamp_002 = bpy.data.objects.new('Lamp.002', light_lamp_002)
ob_lamp_001 = bpy.data.objects.new('Lamp.001', light_lamp_001)
ob_vahvistin = bpy.data.objects.new('vahvistin', me_cube)
ob_lamp = bpy.data.objects.new('Lamp', light_lamp)
ob_camera = bpy.data.objects.new('Camera', cam_camera)

# ---- transforms, parenting, visibility, modifiers, constraints
ob_virtapainike.location = (-0.2738, 0.3949, -0.06742)
ob_virtapainike.scale = (0.01015, 0.00947, 0.009884)
ob_virtapainike.lineart.crease_threshold = 0.0
ob_volyymipotikka.location = (-0.2688, -0.3569, -0.0638)
ob_volyymipotikka.rotation_euler = (0.0, 1.571, 0.0)
ob_volyymipotikka.scale = (-0.04788, -0.04788, -0.03022)
ob_volyymipotikka.lineart.crease_threshold = 0.0
_m = ob_volyymipotikka.modifiers.new('Auto Smooth', 'NODES')
_m.node_group = ng_auto_smooth
_gi = [s.identifier for s in ng_auto_smooth.interface.items_tree if s.item_type == 'SOCKET' and s.in_out == 'INPUT']
_m[_gi[1]] = 1.309  # Angle
ob_lamp_002.location = (-2.161, 1.871, -1.05)
ob_lamp_002.rotation_euler = (0.6503, 0.05522, 1.866)
ob_lamp_002.lock_rotations_4d = False
ob_lamp_002.empty_display_type = 'ARROWS'
ob_lamp_002.color = (0.0, 0.0, 0.0, 0.0)
ob_lamp_002.lineart.crease_threshold = 0.0
ob_lamp_001.location = (-3.76, -2.305, 2.205)
ob_lamp_001.rotation_euler = (0.6503, 0.05522, 1.866)
ob_lamp_001.lock_rotations_4d = False
ob_lamp_001.empty_display_type = 'ARROWS'
ob_lamp_001.color = (0.0, 0.0, 0.0, 0.0)
ob_lamp_001.lineart.crease_threshold = 0.0
ob_vahvistin.location = (0.0, 0.0, 0.0)
ob_vahvistin.scale = (0.2753, 0.4609, 0.1296)
ob_vahvistin.lock_rotations_4d = False
ob_vahvistin.empty_display_type = 'ARROWS'
ob_vahvistin.lineart.crease_threshold = 0.0
_m = ob_vahvistin.modifiers.new('Auto Smooth', 'NODES')
_m.node_group = ng_auto_smooth
_gi = [s.identifier for s in ng_auto_smooth.interface.items_tree if s.item_type == 'SOCKET' and s.in_out == 'INPUT']
_m[_gi[1]] = 1.257  # Angle
ob_lamp.location = (4.076, 1.005, 5.904)
ob_lamp.rotation_euler = (0.6503, 0.05522, 1.866)
ob_lamp.lock_rotations_4d = False
ob_lamp.empty_display_type = 'ARROWS'
ob_lamp.color = (0.0, 0.0, 0.0, 0.0)
ob_lamp.lineart.crease_threshold = 0.0
ob_camera.location = (7.481, -6.508, 5.344)
ob_camera.rotation_euler = (1.109, 0.01082, 0.8149)
ob_camera.lock_rotations_4d = False
ob_camera.empty_display_type = 'ARROWS'
ob_camera.color = (0.0, 0.0, 0.0, 0.0)
ob_camera.display_type = 'WIRE'
ob_camera.lineart.crease_threshold = 0.0

# ---- collection membership
col_collection_1.objects.link(ob_virtapainike)
col_collection_1.objects.link(ob_volyymipotikka)
col_collection_1.objects.link(ob_lamp_002)
col_collection_1.objects.link(ob_lamp_001)
col_collection_1.objects.link(ob_vahvistin)
col_collection_1.objects.link(ob_lamp)
col_collection_1.objects.link(ob_camera)

# ---- scene / render settings (as saved in the file)
scene.camera = ob_camera
scene.frame_start = 1; scene.frame_end = 250; scene.frame_set(1)
scene.render.engine = 'BLENDER_EEVEE_NEXT'
scene.render.resolution_percentage = 50
scene.render.dither_intensity = 0.0
scene.cycles.use_denoising = False
scene.cycles.samples = 10
scene.cycles.sampling_pattern = 'TABULATED_SOBOL'
scene.cycles.light_sampling_threshold = 0.0
scene.cycles.use_adaptive_sampling = False
scene.cycles.use_light_tree = False
scene.cycles.blur_glossy = 0.0
scene.cycles.volume_bounces = 1
scene.cycles.pixel_filter_type = 'GAUSSIAN'
scene.cycles.sample_clamp_indirect = 0.0
scene.view_settings.view_transform = 'Standard'
bpy.context.view_layer.update()
